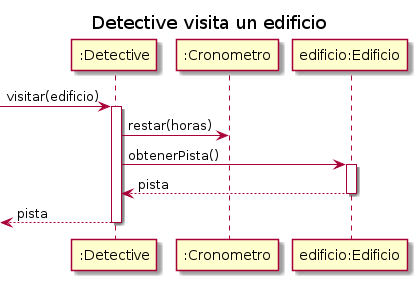

The diagram above was rendered by PlantUML. Its source (embedded in the PNG):
@startuml

'autonumber

title "Detective visita un edificio"
participant ":Detective" as detective
participant ":Cronometro" as cron
participant "edificio:Edificio" as edificio

-> detective: visitar(edificio)
activate detective
detective -> cron: restar(horas)
detective -> edificio: obtenerPista()
    activate edificio
    return pista
return pista

@enduml